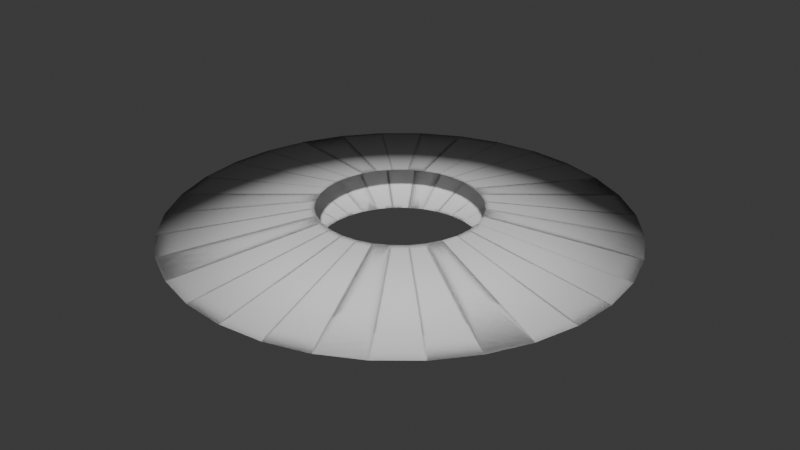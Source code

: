 # Source: VFX.blend  (saved by Blender 4.2.66; exported with 4.5.12 LTS)
import bpy
from mathutils import Matrix  # noqa: F401  (used for matrix-valued properties, if any)

bpy.ops.wm.read_factory_settings(use_empty=True)
scene = bpy.context.scene
scene.name = 'Scene'

# ---- collections
col_collection = bpy.data.collections.new('Collection'); scene.collection.children.link(col_collection)

# ---- world
world_world = bpy.data.worlds.new('World'); scene.world = world_world
world_world.use_nodes = True; world_world.node_tree.nodes.clear()
_N = world_world.node_tree.nodes; _L = world_world.node_tree.links
n0 = _N.new('ShaderNodeOutputWorld'); n0.name = 'World Output'; n0.location = (300, 300)
n1 = _N.new('ShaderNodeBackground'); n1.name = 'Background'; n1.location = (10, 300)
n1.inputs[0].default_value = (0.05088, 0.05088, 0.05088, 1.0)
_L.new(n1.outputs[0], n0.inputs[0])
n0.is_active_output = True
world_world.color = (0.05088, 0.05088, 0.05088)
world_world.sun_shadow_jitter_overblur = 0.0

# ---- meshes
me_cylinder = bpy.data.meshes.new('Cylinder')
me_cylinder.from_pydata([(-4.033e-08, 2.85, 0.0), (0.0, 1.0, 0.2638), (0.556, 2.795, 0.0), (0.1951, 0.9808, 0.2638), (1.091, 2.633, 0.0), (0.3827, 0.9239, 0.2638), (1.583, 2.37, 0.0), (0.5556, 0.8315, 0.2638), (2.015, 2.015, 0.0), (0.7071, 0.7071, 0.2638), (2.37, 1.583, 0.0), (0.8315, 0.5556, 0.2638), (2.633, 1.091, 0.0), (0.9239, 0.3827, 0.2638), (2.795, 0.556, 0.0), (0.9808, 0.1951, 0.2638), (2.85, -4.992e-08, 0.0), (1.0, 0.0, 0.2638), (2.795, -0.556, 0.0), (0.9808, -0.1951, 0.2638), (2.633, -1.091, 0.0), (0.9239, -0.3827, 0.2638), (2.37, -1.583, 0.0), (0.8315, -0.5556, 0.2638), (2.015, -2.015, 0.0), (0.7071, -0.7071, 0.2638), (1.583, -2.37, 0.0), (0.5556, -0.8315, 0.2638), (1.091, -2.633, 0.0), (0.3827, -0.9239, 0.2638), (0.556, -2.795, 0.0), (0.1951, -0.9808, 0.2638), (-4.033e-08, -2.85, 0.0), (0.0, -1.0, 0.2638), (-0.556, -2.795, 0.0), (-0.1951, -0.9808, 0.2638), (-1.091, -2.633, 0.0), (-0.3827, -0.9239, 0.2638), (-1.583, -2.37, 0.0), (-0.5556, -0.8315, 0.2638), (-2.015, -2.015, 0.0), (-0.7071, -0.7071, 0.2638), (-2.37, -1.583, 0.0), (-0.8315, -0.5556, 0.2638), (-2.633, -1.091, 0.0), (-0.9239, -0.3827, 0.2638), (-2.795, -0.556, 0.0), (-0.9808, -0.1951, 0.2638), (-2.85, -4.992e-08, 0.0), (-1.0, 0.0, 0.2638), (-2.795, 0.556, 0.0), (-0.9808, 0.1951, 0.2638), (-2.633, 1.091, 0.0), (-0.9239, 0.3827, 0.2638), (-2.37, 1.583, 0.0), (-0.8315, 0.5556, 0.2638), (-2.015, 2.015, 0.0), (-0.7071, 0.7071, 0.2638), (-1.583, 2.37, 0.0), (-0.5556, 0.8315, 0.2638), (-1.091, 2.633, 0.0), (-0.3827, 0.9239, 0.2638), (-0.556, 2.795, 0.0), (-0.1951, 0.9808, 0.2638)], [], [(0, 1, 3, 2), (2, 3, 5, 4), (4, 5, 7, 6), (6, 7, 9, 8), (8, 9, 11, 10), (10, 11, 13, 12), (12, 13, 15, 14), (14, 15, 17, 16), (16, 17, 19, 18), (18, 19, 21, 20), (20, 21, 23, 22), (22, 23, 25, 24), (24, 25, 27, 26), (26, 27, 29, 28), (28, 29, 31, 30), (30, 31, 33, 32), (32, 33, 35, 34), (34, 35, 37, 36), (36, 37, 39, 38), (38, 39, 41, 40), (40, 41, 43, 42), (42, 43, 45, 44), (44, 45, 47, 46), (46, 47, 49, 48), (48, 49, 51, 50), (50, 51, 53, 52), (52, 53, 55, 54), (54, 55, 57, 56), (56, 57, 59, 58), (58, 59, 61, 60), (60, 61, 63, 62), (62, 63, 1, 0)])
me_cylinder.polygons.foreach_set('use_smooth', [True] * 32)
_uv = me_cylinder.uv_layers.new(name='UVMap')
_uv.uv.foreach_set('vector', [1.0, 1.0, 1.0, 0.0, 0.9688, 0.0, 0.9688, 1.0, 0.9688, 1.0, 0.9688, 0.0, 0.9375, 0.0, 0.9375, 1.0, 0.9375, 1.0, 0.9375, 0.0, 0.9062, 0.0, 0.9062, 1.0, 0.9062, 1.0, 0.9062, 0.0, 0.875, 0.0, 0.875, 1.0, 0.875, 1.0, 0.875, 0.0, 0.8438, 0.0, 0.8438, 1.0, 0.8438, 1.0, 0.8438, 0.0, 0.8125, 0.0, 0.8125, 1.0, 0.8125, 1.0, 0.8125, 0.0, 0.7812, 0.0, 0.7812, 1.0, 0.7812, 1.0, 0.7812, 0.0, 0.75, 0.0, 0.75, 1.0, 0.75, 1.0, 0.75, 0.0, 0.7188, 0.0, 0.7188, 1.0, 0.7188, 1.0, 0.7188, 0.0, 0.6875, 0.0, 0.6875, 1.0, 0.6875, 1.0, 0.6875, 0.0, 0.6562, 0.0, 0.6562, 1.0, 0.6562, 1.0, 0.6562, 0.0, 0.625, 0.0, 0.625, 1.0, 0.625, 1.0, 0.625, 0.0, 0.5938, 0.0, 0.5938, 1.0, 0.5938, 1.0, 0.5938, 0.0, 0.5625, 0.0, 0.5625, 1.0, 0.5625, 1.0, 0.5625, 0.0, 0.5312, 0.0, 0.5312, 1.0, 0.5312, 1.0, 0.5312, 0.0, 0.5, 0.0, 0.5, 1.0, 0.5, 1.0, 0.5, 0.0, 0.4688, 0.0, 0.4688, 1.0, 0.4688, 1.0, 0.4688, 0.0, 0.4375, 0.0, 0.4375, 1.0, 0.4375, 1.0, 0.4375, 0.0, 0.4062, 0.0, 0.4062, 1.0, 0.4062, 1.0, 0.4062, 0.0, 0.375, 0.0, 0.375, 1.0, 0.375, 1.0, 0.375, 0.0, 0.3438, 0.0, 0.3438, 1.0, 0.3438, 1.0, 0.3438, 0.0, 0.3125, 0.0, 0.3125, 1.0, 0.3125, 1.0, 0.3125, 0.0, 0.2812, 0.0, 0.2812, 1.0, 0.2812, 1.0, 0.2812, 0.0, 0.25, 0.0, 0.25, 1.0, 0.25, 1.0, 0.25, 0.0, 0.2188, 0.0, 0.2188, 1.0, 0.2188, 1.0, 0.2188, 0.0, 0.1875, 0.0, 0.1875, 1.0, 0.1875, 1.0, 0.1875, 0.0, 0.1562, 0.0, 0.1562, 1.0, 0.1562, 1.0, 0.1562, 0.0, 0.125, 0.0, 0.125, 1.0, 0.125, 1.0, 0.125, 0.0, 0.09375, 0.0, 0.09375, 1.0, 0.09375, 1.0, 0.09375, 0.0, 0.0625, 0.0, 0.0625, 1.0, 0.0625, 1.0, 0.0625, 0.0, 0.03125, 0.0, 0.03125, 1.0, 0.03125, 1.0, 0.03125, 0.0, 8.941e-08, 0.0, 8.941e-08, 1.0])
me_cylinder.update()

# ---- objects
ob_cylinder = bpy.data.objects.new('Cylinder', me_cylinder)

# ---- transforms, parenting, visibility, modifiers, constraints
ob_cylinder.location = (0.0, 0.0, 0.0)
_m = ob_cylinder.modifiers.new('Mirror', 'MIRROR')
_m.use_axis = (True, False, True)

# ---- collection membership
col_collection.objects.link(ob_cylinder)

# ---- scene / render settings (as saved in the file)
scene.frame_start = 1; scene.frame_end = 250; scene.frame_set(2)
scene.render.engine = 'BLENDER_EEVEE_NEXT'
bpy.context.view_layer.update()

# ---- added for rendering (the .blend has no active camera and no usable light): camera, sun
cam_auto = bpy.data.cameras.new('AutoCamera')
cam_auto.lens = 50.0
cam_auto.sensor_width = 36.0
cam_auto.clip_end = 1000.0
ob_auto_camera = bpy.data.objects.new('AutoCamera', cam_auto)
scene.collection.objects.link(ob_auto_camera)
ob_auto_camera.location = (7.47421, -8.96905, 5.97937)
ob_auto_camera.rotation_euler = (1.09748, -7.21219e-08, 0.694738)
scene.camera = ob_auto_camera
light_auto_sun = bpy.data.lights.new('AutoSun', 'SUN')
light_auto_sun.energy = 3.0
light_auto_sun.angle = 0.0523599
ob_auto_sun = bpy.data.objects.new('AutoSun', light_auto_sun)
scene.collection.objects.link(ob_auto_sun)
ob_auto_sun.rotation_euler = (0.872665, 0.174533, 0.523599)
bpy.context.view_layer.update()

